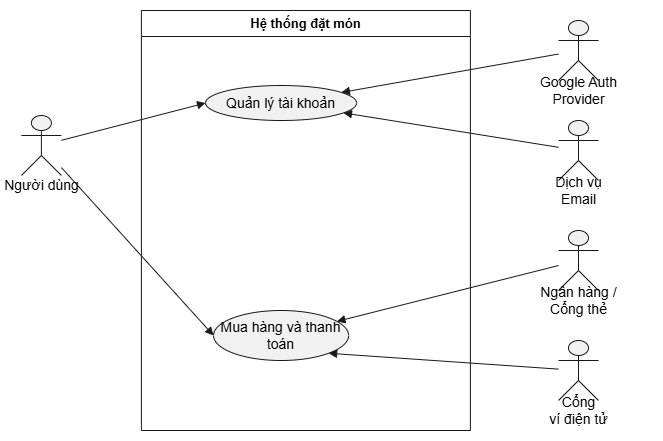

The diagram above was exported from draw.io. Its source (the exported page's mxGraphModel, read from the mxfile embedded in the PNG):
<mxGraphModel dx="1831" dy="984" grid="1" gridSize="10" guides="1" tooltips="1" connect="1" arrows="1" fold="1" page="1" pageScale="1" pageWidth="827" pageHeight="1169" math="0" shadow="0">
  <root>
    <mxCell id="0" />
    <mxCell id="1" parent="0" />
    <UserObject label="" plantUmlData="{&#10;  &quot;data&quot;: &quot;@startuml\nleft to right direction\n\nactor \&quot;Người dùng\&quot; as User\n\nrectangle \&quot;Hệ thống đặt món\&quot; {\n    usecase \&quot;Quản lý tài khoản\&quot; as AccountManagement\n    usecase \&quot;Mua hàng\&quot; as Purchase\n\n    AccountManagement -[hidden]down- Purchase\n}\n\nactor \&quot;Google Auth\\nProvider\&quot; as Google\nactor \&quot;Dịch vụ\\nEmail\&quot; as EmailService\nactor \&quot;Cổng\\nví điện tử\&quot; as EWalletGateway\nactor \&quot;Ngân hàng /\\nCổng thẻ\&quot; as BankGateway\n\nUser -right-&gt; AccountManagement\nUser -right-&gt; Purchase\n\nGoogle -left-&gt; AccountManagement\nEmailService -left-&gt; AccountManagement\n\nEWalletGateway -left-&gt; Purchase\nBankGateway -left-&gt; Purchase\n\nGoogle -[hidden]down- EmailService\nEmailService -[hidden]down- EWalletGateway\nEWalletGateway -[hidden]down- BankGateway\n\n@enduml&quot;,&#10;  &quot;config&quot;: null&#10;}" id="Bl-S8Bb0Bbd2rDDXa35r-1">
      <mxCell connectable="0" parent="1" style="group;transparentBounds=1;editIcon=1;lockedGroup=0;groupPadding=10;" vertex="1">
        <mxGeometry as="geometry" />
      </mxCell>
    </UserObject>
    <UserObject label="" plantUmlId="actor_0" plantUmlBaseStyle="shape=umlActor;html=1;fillColor=#F1F1F1;strokeColor=#181818;fontColor=#000000;fontSize=14;" plantUmlBaseValue="" id="Bl-S8Bb0Bbd2rDDXa35r-2">
      <mxCell parent="Bl-S8Bb0Bbd2rDDXa35r-1" style="shape=umlActor;html=1;fillColor=#F1F1F1;strokeColor=#181818;fontColor=#000000;fontSize=14;" vertex="1">
        <mxGeometry height="60" width="40" x="787" y="30" as="geometry" />
      </mxCell>
    </UserObject>
    <UserObject label="Google Auth&#10;Provider" plantUmlId="actorlbl_1" plantUmlBaseStyle="text;html=1;align=center;verticalAlign=middle;spacingBottom=1;fontColor=#000000;fontSize=14;part=1;" plantUmlBaseValue="Google Auth&#10;Provider" id="Bl-S8Bb0Bbd2rDDXa35r-3">
      <mxCell parent="Bl-S8Bb0Bbd2rDDXa35r-2" style="text;html=1;align=center;verticalAlign=middle;spacingBottom=1;fontColor=#000000;fontSize=14;part=1;" vertex="1">
        <mxGeometry height="17" width="164" x="-62" y="62" as="geometry" />
      </mxCell>
    </UserObject>
    <UserObject label="" plantUmlId="actor_2" plantUmlBaseStyle="shape=umlActor;html=1;fillColor=#F1F1F1;strokeColor=#181818;fontColor=#000000;fontSize=14;" plantUmlBaseValue="" id="Bl-S8Bb0Bbd2rDDXa35r-4">
      <mxCell parent="Bl-S8Bb0Bbd2rDDXa35r-1" style="shape=umlActor;html=1;fillColor=#F1F1F1;strokeColor=#181818;fontColor=#000000;fontSize=14;" vertex="1">
        <mxGeometry height="60" width="40" x="787" y="130" as="geometry" />
      </mxCell>
    </UserObject>
    <UserObject label="Dịch vụ&#10;Email" plantUmlId="actorlbl_3" plantUmlBaseStyle="text;html=1;align=center;verticalAlign=middle;spacingBottom=1;fontColor=#000000;fontSize=14;part=1;" plantUmlBaseValue="Dịch vụ&#10;Email" id="Bl-S8Bb0Bbd2rDDXa35r-5">
      <mxCell parent="Bl-S8Bb0Bbd2rDDXa35r-4" style="text;html=1;align=center;verticalAlign=middle;spacingBottom=1;fontColor=#000000;fontSize=14;part=1;" vertex="1">
        <mxGeometry height="17" width="118" x="-39" y="62" as="geometry" />
      </mxCell>
    </UserObject>
    <UserObject label="" plantUmlId="actor_4" plantUmlBaseStyle="shape=umlActor;html=1;fillColor=#F1F1F1;strokeColor=#181818;fontColor=#000000;fontSize=14;" plantUmlBaseValue="" id="Bl-S8Bb0Bbd2rDDXa35r-6">
      <mxCell parent="Bl-S8Bb0Bbd2rDDXa35r-1" style="shape=umlActor;html=1;fillColor=#F1F1F1;strokeColor=#181818;fontColor=#000000;fontSize=14;" vertex="1">
        <mxGeometry height="60" width="40" x="787" y="350" as="geometry" />
      </mxCell>
    </UserObject>
    <UserObject label="Cổng&#10;ví điện tử" plantUmlId="actorlbl_5" plantUmlBaseStyle="text;html=1;align=center;verticalAlign=middle;spacingBottom=1;fontColor=#000000;fontSize=14;part=1;" plantUmlBaseValue="Cổng&#10;ví điện tử" id="Bl-S8Bb0Bbd2rDDXa35r-7">
      <mxCell parent="Bl-S8Bb0Bbd2rDDXa35r-6" style="text;html=1;align=center;verticalAlign=middle;spacingBottom=1;fontColor=#000000;fontSize=14;part=1;" vertex="1">
        <mxGeometry height="17" width="125" x="-42.5" y="62" as="geometry" />
      </mxCell>
    </UserObject>
    <UserObject label="" plantUmlId="actor_6" plantUmlBaseStyle="shape=umlActor;html=1;fillColor=#F1F1F1;strokeColor=#181818;fontColor=#000000;fontSize=14;" plantUmlBaseValue="" id="Bl-S8Bb0Bbd2rDDXa35r-8">
      <mxCell parent="Bl-S8Bb0Bbd2rDDXa35r-1" style="shape=umlActor;html=1;fillColor=#F1F1F1;strokeColor=#181818;fontColor=#000000;fontSize=14;" vertex="1">
        <mxGeometry height="60" width="40" x="787" y="240" as="geometry" />
      </mxCell>
    </UserObject>
    <UserObject label="Ngân hàng /&#10;Cổng thẻ" plantUmlId="actorlbl_7" plantUmlBaseStyle="text;html=1;align=center;verticalAlign=middle;spacingBottom=1;fontColor=#000000;fontSize=14;part=1;" plantUmlBaseValue="Ngân hàng /&#10;Cổng thẻ" id="Bl-S8Bb0Bbd2rDDXa35r-9">
      <mxCell parent="Bl-S8Bb0Bbd2rDDXa35r-8" style="text;html=1;align=center;verticalAlign=middle;spacingBottom=1;fontColor=#000000;fontSize=14;part=1;" vertex="1">
        <mxGeometry height="17" width="168" x="-64" y="62" as="geometry" />
      </mxCell>
    </UserObject>
    <UserObject label="Hệ thống đặt món" plantUmlId="rect_8" plantUmlBaseStyle="swimlane;collapsible=0;startSize=26;fillColor=none;strokeColor=#181818;fontColor=#000000;fontSize=13;fontStyle=1;whiteSpace=wrap;" plantUmlBaseValue="Hệ thống đặt món" id="Bl-S8Bb0Bbd2rDDXa35r-10">
      <mxCell parent="Bl-S8Bb0Bbd2rDDXa35r-1" style="swimlane;collapsible=0;startSize=26;fillColor=none;strokeColor=#181818;fontColor=#000000;fontSize=13;fontStyle=1;whiteSpace=wrap;" vertex="1">
        <mxGeometry height="420" width="329" x="369.9" y="20" as="geometry" />
      </mxCell>
    </UserObject>
    <UserObject label="Mua hàng và thanh toán" plantUmlId="uc_10" plantUmlBaseStyle="ellipse;html=1;fillColor=#F1F1F1;strokeColor=#181818;whiteSpace=wrap;fontColor=#000000;fontSize=14;" plantUmlBaseValue="Mua hàng" id="Bl-S8Bb0Bbd2rDDXa35r-12">
      <mxCell parent="Bl-S8Bb0Bbd2rDDXa35r-10" style="ellipse;html=1;fillColor=#F1F1F1;strokeColor=#181818;whiteSpace=wrap;fontColor=#000000;fontSize=14;" vertex="1">
        <mxGeometry height="50" width="135.1" x="72.14999999999999" y="300" as="geometry" />
      </mxCell>
    </UserObject>
    <UserObject label="" plantUmlId="actor_11" plantUmlBaseStyle="shape=umlActor;html=1;fillColor=#F1F1F1;strokeColor=#181818;fontColor=#000000;fontSize=14;" plantUmlBaseValue="" id="Bl-S8Bb0Bbd2rDDXa35r-13">
      <mxCell parent="Bl-S8Bb0Bbd2rDDXa35r-1" style="shape=umlActor;html=1;fillColor=#F1F1F1;strokeColor=#181818;fontColor=#000000;fontSize=14;" vertex="1">
        <mxGeometry height="60" width="40" x="249.9" y="125" as="geometry" />
      </mxCell>
    </UserObject>
    <UserObject label="Người dùng" plantUmlId="actorlbl_12" plantUmlBaseStyle="text;html=1;align=center;verticalAlign=middle;spacingBottom=1;fontColor=#000000;fontSize=14;part=1;" plantUmlBaseValue="Người dùng" id="Bl-S8Bb0Bbd2rDDXa35r-14">
      <mxCell parent="Bl-S8Bb0Bbd2rDDXa35r-13" style="text;html=1;align=center;verticalAlign=middle;spacingBottom=1;fontColor=#000000;fontSize=14;part=1;" vertex="1">
        <mxGeometry height="17" width="83" x="-21.5" y="62" as="geometry" />
      </mxCell>
    </UserObject>
    <UserObject label="" plantUmlId="rel_14" plantUmlBaseStyle="endArrow=block;endFill=1;strokeColor=#181818;fontColor=#000000;fontSize=13;edgeStyle=none;rounded=0;html=1;curved=0;endSize=6;sourcePerimeterSpacing=0;targetPerimeterSpacing=0;" plantUmlBaseValue="" id="Bl-S8Bb0Bbd2rDDXa35r-16">
      <mxCell edge="1" parent="Bl-S8Bb0Bbd2rDDXa35r-1" source="Bl-S8Bb0Bbd2rDDXa35r-13" style="endArrow=block;endFill=1;strokeColor=#181818;fontColor=#000000;fontSize=13;edgeStyle=none;rounded=0;html=1;curved=0;endSize=6;sourcePerimeterSpacing=0;targetPerimeterSpacing=0;entryX=0;entryY=0.5;entryDx=0;entryDy=0;" target="Bl-S8Bb0Bbd2rDDXa35r-11">
        <mxGeometry relative="1" as="geometry" />
      </mxCell>
    </UserObject>
    <UserObject label="" plantUmlId="rel_15" plantUmlBaseStyle="endArrow=block;endFill=1;strokeColor=#181818;fontColor=#000000;fontSize=13;edgeStyle=none;rounded=0;html=1;curved=0;endSize=6;sourcePerimeterSpacing=0;targetPerimeterSpacing=0;" plantUmlBaseValue="" id="Bl-S8Bb0Bbd2rDDXa35r-17">
      <mxCell edge="1" parent="Bl-S8Bb0Bbd2rDDXa35r-1" source="Bl-S8Bb0Bbd2rDDXa35r-13" style="endArrow=block;endFill=1;strokeColor=#181818;fontColor=#000000;fontSize=13;edgeStyle=none;rounded=0;html=1;curved=0;endSize=6;sourcePerimeterSpacing=0;targetPerimeterSpacing=0;entryX=0;entryY=0.5;entryDx=0;entryDy=0;" target="Bl-S8Bb0Bbd2rDDXa35r-12">
        <mxGeometry relative="1" as="geometry" />
      </mxCell>
    </UserObject>
    <UserObject label="" plantUmlId="rel_16" plantUmlBaseStyle="endArrow=block;endFill=1;strokeColor=#181818;fontColor=#000000;fontSize=13;edgeStyle=none;rounded=0;html=1;curved=0;endSize=6;sourcePerimeterSpacing=0;targetPerimeterSpacing=0;" plantUmlBaseValue="" id="Bl-S8Bb0Bbd2rDDXa35r-18">
      <mxCell edge="1" parent="Bl-S8Bb0Bbd2rDDXa35r-1" source="Bl-S8Bb0Bbd2rDDXa35r-2" style="endArrow=block;endFill=1;strokeColor=#181818;fontColor=#000000;fontSize=13;edgeStyle=none;rounded=0;html=1;curved=0;endSize=6;sourcePerimeterSpacing=0;targetPerimeterSpacing=0;" target="Bl-S8Bb0Bbd2rDDXa35r-11">
        <mxGeometry relative="1" as="geometry" />
      </mxCell>
    </UserObject>
    <UserObject label="" plantUmlId="rel_17" plantUmlBaseStyle="endArrow=block;endFill=1;strokeColor=#181818;fontColor=#000000;fontSize=13;edgeStyle=none;rounded=0;html=1;curved=0;endSize=6;sourcePerimeterSpacing=0;targetPerimeterSpacing=0;" plantUmlBaseValue="" id="Bl-S8Bb0Bbd2rDDXa35r-19">
      <mxCell edge="1" parent="Bl-S8Bb0Bbd2rDDXa35r-1" source="Bl-S8Bb0Bbd2rDDXa35r-4" style="endArrow=block;endFill=1;strokeColor=#181818;fontColor=#000000;fontSize=13;edgeStyle=none;rounded=0;html=1;curved=0;endSize=6;sourcePerimeterSpacing=0;targetPerimeterSpacing=0;" target="Bl-S8Bb0Bbd2rDDXa35r-11">
        <mxGeometry relative="1" as="geometry" />
      </mxCell>
    </UserObject>
    <UserObject label="" plantUmlId="rel_18" plantUmlBaseStyle="endArrow=block;endFill=1;strokeColor=#181818;fontColor=#000000;fontSize=13;edgeStyle=none;rounded=0;html=1;curved=0;endSize=6;sourcePerimeterSpacing=0;targetPerimeterSpacing=0;" plantUmlBaseValue="" id="Bl-S8Bb0Bbd2rDDXa35r-20">
      <mxCell edge="1" parent="Bl-S8Bb0Bbd2rDDXa35r-1" source="Bl-S8Bb0Bbd2rDDXa35r-6" style="endArrow=block;endFill=1;strokeColor=#181818;fontColor=#000000;fontSize=13;edgeStyle=none;rounded=0;html=1;curved=0;endSize=6;sourcePerimeterSpacing=0;targetPerimeterSpacing=0;entryX=1;entryY=1;entryDx=0;entryDy=0;" target="Bl-S8Bb0Bbd2rDDXa35r-12">
        <mxGeometry relative="1" as="geometry" />
      </mxCell>
    </UserObject>
    <UserObject label="" plantUmlId="rel_19" plantUmlBaseStyle="endArrow=block;endFill=1;strokeColor=#181818;fontColor=#000000;fontSize=13;edgeStyle=none;rounded=0;html=1;curved=0;endSize=6;sourcePerimeterSpacing=0;targetPerimeterSpacing=0;" plantUmlBaseValue="" id="Bl-S8Bb0Bbd2rDDXa35r-21">
      <mxCell edge="1" parent="Bl-S8Bb0Bbd2rDDXa35r-1" source="Bl-S8Bb0Bbd2rDDXa35r-8" style="endArrow=block;endFill=1;strokeColor=#181818;fontColor=#000000;fontSize=13;edgeStyle=none;rounded=0;html=1;curved=0;endSize=6;sourcePerimeterSpacing=0;targetPerimeterSpacing=0;" target="Bl-S8Bb0Bbd2rDDXa35r-12">
        <mxGeometry relative="1" as="geometry" />
      </mxCell>
    </UserObject>
    <UserObject label="Quản lý tài khoản" plantUmlId="uc_9" plantUmlBaseStyle="ellipse;html=1;fillColor=#F1F1F1;strokeColor=#181818;whiteSpace=wrap;fontColor=#000000;fontSize=14;" plantUmlBaseValue="Quản lý tài khoản" id="Bl-S8Bb0Bbd2rDDXa35r-11">
      <mxCell parent="Bl-S8Bb0Bbd2rDDXa35r-1" style="ellipse;html=1;fillColor=#F1F1F1;strokeColor=#181818;whiteSpace=wrap;fontColor=#000000;fontSize=14;" vertex="1">
        <mxGeometry height="35" width="151" x="434.09999999999997" y="95" as="geometry" />
      </mxCell>
    </UserObject>
  </root>
</mxGraphModel>